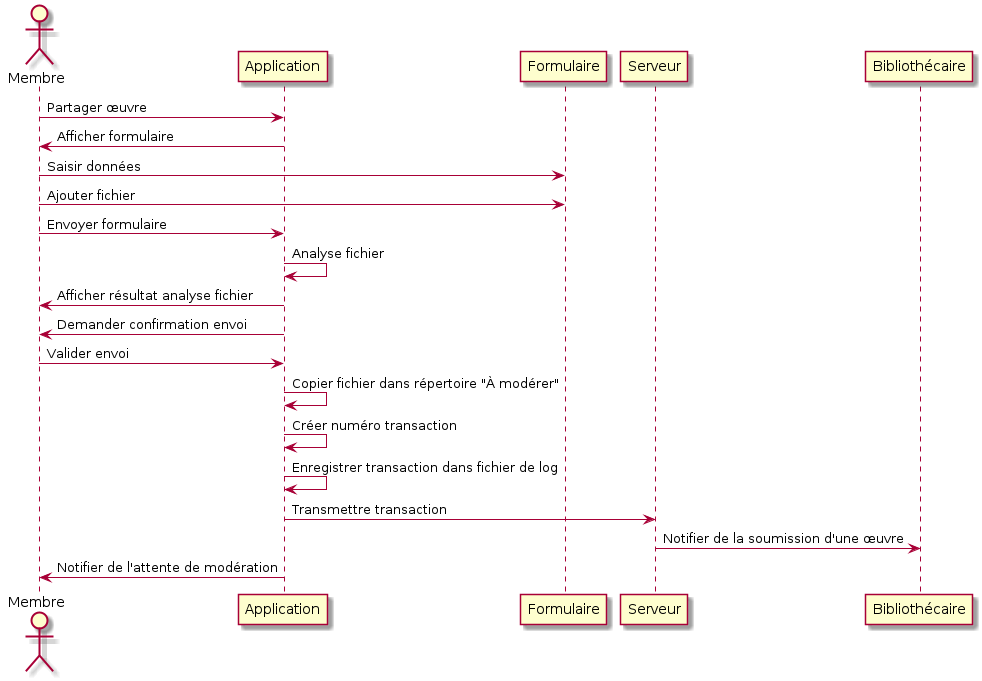

The diagram above was rendered by PlantUML. Its source (embedded in the PNG):
@startuml
actor Membre
Membre -> Application : Partager œuvre
Application -> Membre : Afficher formulaire
Membre -> Formulaire : Saisir données
Membre -> Formulaire : Ajouter fichier
Membre -> Application : Envoyer formulaire
Application -> Application : Analyse fichier
Application -> Membre : Afficher résultat analyse fichier
Application -> Membre : Demander confirmation envoi
Membre -> Application : Valider envoi
Application -> Application : Copier fichier dans répertoire "À modérer"
Application -> Application : Créer numéro transaction
Application -> Application : Enregistrer transaction dans fichier de log
Application -> Serveur : Transmettre transaction
Serveur -> Bibliothécaire : Notifier de la soumission d'une œuvre
Application -> Membre : Notifier de l'attente de modération
@enduml